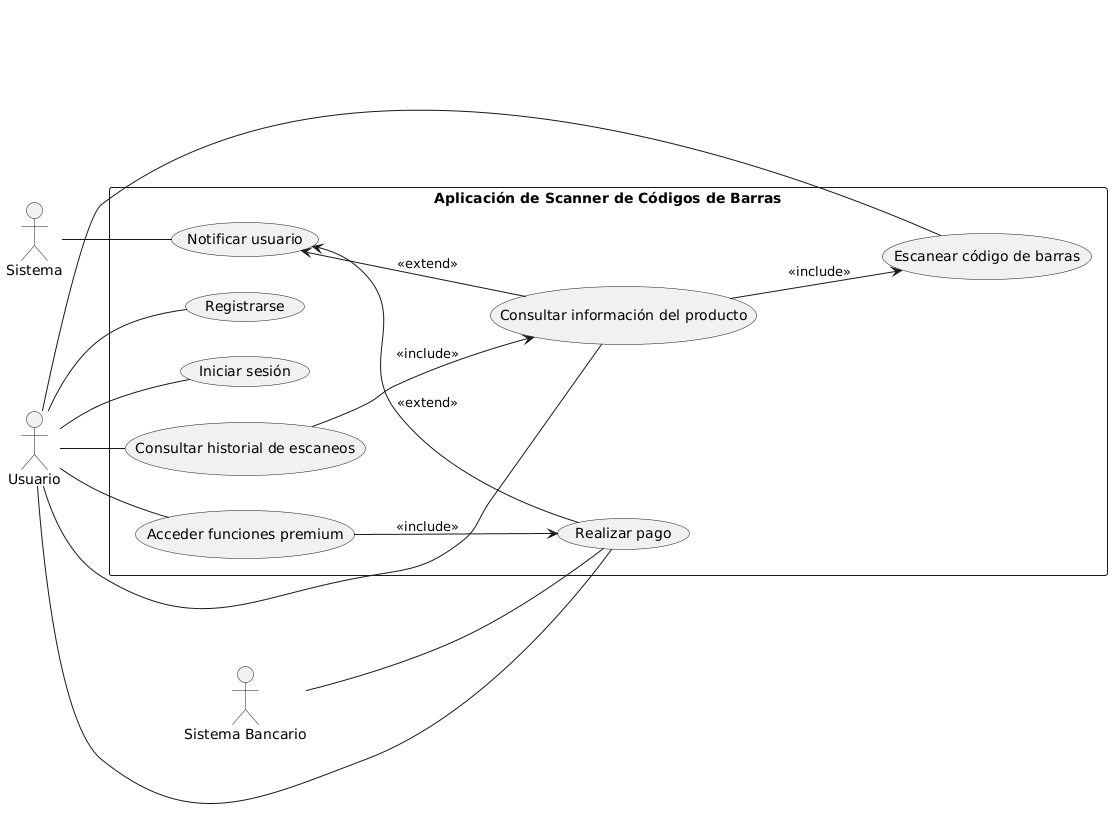

The diagram above was rendered by PlantUML. Its source (embedded in the PNG):
@startuml
left to right direction

actor "Usuario" as U
actor "Sistema" as SYS
actor "Sistema Bancario" as SB

rectangle "Aplicación de Scanner de Códigos de Barras" as ASCB {
  (Registrarse) as UC1
  (Iniciar sesión) as UC2
  (Escanear código de barras) as UC3
  (Consultar información del producto) as UC4
  (Consultar historial de escaneos) as UC5
  (Realizar pago) as UC6
  (Acceder funciones premium) as UC7
  (Notificar usuario) as UC8

  UC4 --> UC3 : <<include>>
  UC5 --> UC4 : <<include>>
  UC7 --> UC6 : <<include>>

  UC8 <-- UC6 : <<extend>>
  UC8 <-- UC4 : <<extend>>
}

U -- UC1
U -- UC2
U -- UC3
U -- UC4
U -- UC5
U -- UC6
U -- UC7

SYS -- UC8
SB -- UC6
@enduml